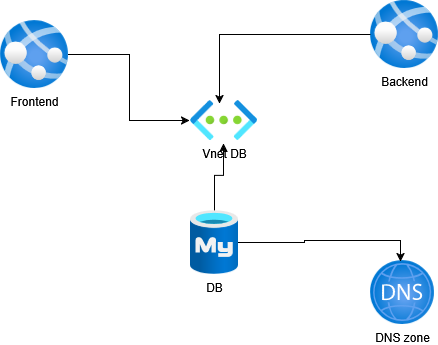

The diagram above was exported from draw.io. Its source (the exported page's mxGraphModel, read from the mxfile embedded in the PNG):
<mxGraphModel dx="1426" dy="759" grid="1" gridSize="10" guides="1" tooltips="1" connect="1" arrows="1" fold="1" page="1" pageScale="1" pageWidth="1169" pageHeight="827" math="0" shadow="0">
  <root>
    <mxCell id="0" />
    <mxCell id="1" parent="0" />
    <mxCell id="ih9ZooxBW5HOnRO0hSF7-1" value="Frontend" style="image;aspect=fixed;html=1;points=[];align=center;fontSize=12;image=img/lib/azure2/app_services/App_Services.svg;" vertex="1" parent="1">
      <mxGeometry x="160" y="120" width="68" height="68" as="geometry" />
    </mxCell>
    <mxCell id="ih9ZooxBW5HOnRO0hSF7-2" value="DB" style="image;aspect=fixed;html=1;points=[];align=center;fontSize=12;image=img/lib/azure2/databases/Azure_Database_MySQL_Server.svg;" vertex="1" parent="1">
      <mxGeometry x="350" y="310" width="48" height="64" as="geometry" />
    </mxCell>
    <mxCell id="ih9ZooxBW5HOnRO0hSF7-3" value="Backend" style="image;aspect=fixed;html=1;points=[];align=center;fontSize=12;image=img/lib/azure2/app_services/App_Services.svg;" vertex="1" parent="1">
      <mxGeometry x="530" y="100" width="68" height="68" as="geometry" />
    </mxCell>
    <mxCell id="ih9ZooxBW5HOnRO0hSF7-4" value="DNS zone" style="image;aspect=fixed;html=1;points=[];align=center;fontSize=12;image=img/lib/azure2/networking/DNS_Zones.svg;" vertex="1" parent="1">
      <mxGeometry x="530" y="360" width="64" height="64" as="geometry" />
    </mxCell>
    <mxCell id="ih9ZooxBW5HOnRO0hSF7-5" value="Vnet DB" style="image;aspect=fixed;html=1;points=[];align=center;fontSize=12;image=img/lib/azure2/networking/Virtual_Networks.svg;" vertex="1" parent="1">
      <mxGeometry x="350" y="200" width="67" height="40" as="geometry" />
    </mxCell>
    <mxCell id="ih9ZooxBW5HOnRO0hSF7-6" style="edgeStyle=orthogonalEdgeStyle;rounded=0;orthogonalLoop=1;jettySize=auto;html=1;entryX=0.493;entryY=1.075;entryDx=0;entryDy=0;entryPerimeter=0;" edge="1" parent="1" source="ih9ZooxBW5HOnRO0hSF7-2" target="ih9ZooxBW5HOnRO0hSF7-5">
      <mxGeometry relative="1" as="geometry" />
    </mxCell>
    <mxCell id="ih9ZooxBW5HOnRO0hSF7-7" style="edgeStyle=orthogonalEdgeStyle;rounded=0;orthogonalLoop=1;jettySize=auto;html=1;entryX=0.469;entryY=0.016;entryDx=0;entryDy=0;entryPerimeter=0;" edge="1" parent="1" source="ih9ZooxBW5HOnRO0hSF7-2" target="ih9ZooxBW5HOnRO0hSF7-4">
      <mxGeometry relative="1" as="geometry" />
    </mxCell>
    <mxCell id="ih9ZooxBW5HOnRO0hSF7-8" style="edgeStyle=orthogonalEdgeStyle;rounded=0;orthogonalLoop=1;jettySize=auto;html=1;entryX=-0.015;entryY=0.5;entryDx=0;entryDy=0;entryPerimeter=0;" edge="1" parent="1" source="ih9ZooxBW5HOnRO0hSF7-1" target="ih9ZooxBW5HOnRO0hSF7-5">
      <mxGeometry relative="1" as="geometry" />
    </mxCell>
    <mxCell id="ih9ZooxBW5HOnRO0hSF7-9" style="edgeStyle=orthogonalEdgeStyle;rounded=0;orthogonalLoop=1;jettySize=auto;html=1;entryX=0.433;entryY=0.075;entryDx=0;entryDy=0;entryPerimeter=0;" edge="1" parent="1" source="ih9ZooxBW5HOnRO0hSF7-3" target="ih9ZooxBW5HOnRO0hSF7-5">
      <mxGeometry relative="1" as="geometry">
        <mxPoint x="270" y="280" as="targetPoint" />
      </mxGeometry>
    </mxCell>
  </root>
</mxGraphModel>